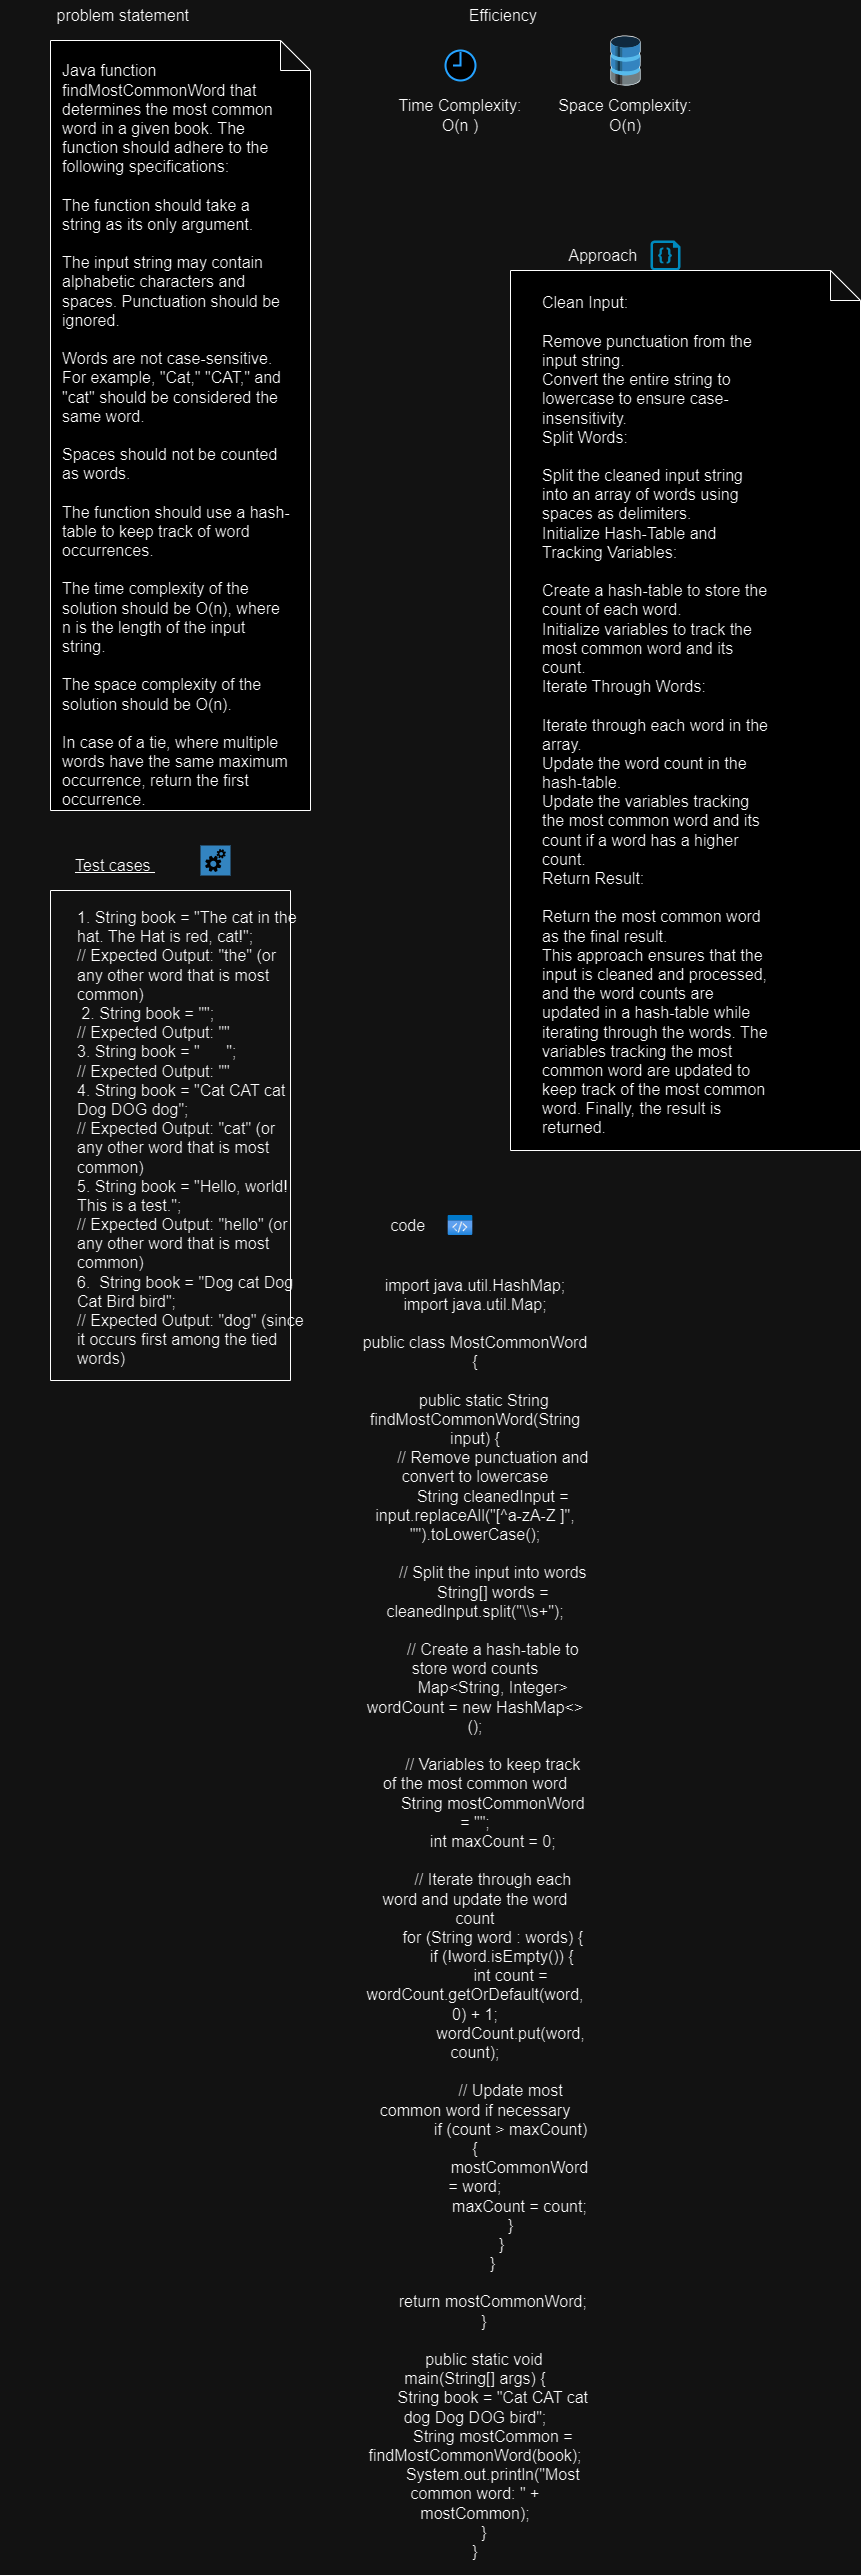

The diagram above was exported from draw.io. Its source (the exported page's mxGraphModel, read from the mxfile embedded in the PNG):
<mxGraphModel dx="1474" dy="445" grid="1" gridSize="10" guides="1" tooltips="1" connect="1" arrows="1" fold="1" page="1" pageScale="1" pageWidth="850" pageHeight="1100" math="0" shadow="0">
  <root>
    <mxCell id="0" />
    <mxCell id="1" parent="0" />
    <mxCell id="hIKXRNgMxzVhQn7wR2U1-1" value="&lt;font size=&quot;3&quot;&gt;problem statement&amp;nbsp;&lt;/font&gt;" style="text;html=1;strokeColor=none;fillColor=none;align=center;verticalAlign=middle;whiteSpace=wrap;rounded=0;" parent="1" vertex="1">
      <mxGeometry y="30" width="230" height="30" as="geometry" />
    </mxCell>
    <mxCell id="hIKXRNgMxzVhQn7wR2U1-3" value="" style="shape=note;whiteSpace=wrap;html=1;backgroundOutline=1;darkOpacity=0.05;" parent="1" vertex="1">
      <mxGeometry x="40" y="70" width="260" height="770" as="geometry" />
    </mxCell>
    <mxCell id="hIKXRNgMxzVhQn7wR2U1-4" value="&lt;div&gt;&lt;div&gt;&lt;font size=&quot;3&quot;&gt;Java function findMostCommonWord that determines the most common word in a given book. The function should adhere to the following specifications:&lt;/font&gt;&lt;/div&gt;&lt;div&gt;&lt;font size=&quot;3&quot;&gt;&lt;br&gt;&lt;/font&gt;&lt;/div&gt;&lt;div&gt;&lt;font size=&quot;3&quot;&gt;The function should take a string as its only argument.&lt;/font&gt;&lt;/div&gt;&lt;div&gt;&lt;font size=&quot;3&quot;&gt;&lt;br&gt;&lt;/font&gt;&lt;/div&gt;&lt;div&gt;&lt;font size=&quot;3&quot;&gt;The input string may contain alphabetic characters and spaces. Punctuation should be ignored.&lt;/font&gt;&lt;/div&gt;&lt;div&gt;&lt;font size=&quot;3&quot;&gt;&lt;br&gt;&lt;/font&gt;&lt;/div&gt;&lt;div&gt;&lt;font size=&quot;3&quot;&gt;Words are not case-sensitive. For example, &quot;Cat,&quot; &quot;CAT,&quot; and &quot;cat&quot; should be considered the same word.&lt;/font&gt;&lt;/div&gt;&lt;div&gt;&lt;font size=&quot;3&quot;&gt;&lt;br&gt;&lt;/font&gt;&lt;/div&gt;&lt;div&gt;&lt;font size=&quot;3&quot;&gt;Spaces should not be counted as words.&lt;/font&gt;&lt;/div&gt;&lt;div&gt;&lt;font size=&quot;3&quot;&gt;&lt;br&gt;&lt;/font&gt;&lt;/div&gt;&lt;div&gt;&lt;font size=&quot;3&quot;&gt;The function should use a hash-table to keep track of word occurrences.&lt;/font&gt;&lt;/div&gt;&lt;div&gt;&lt;font size=&quot;3&quot;&gt;&lt;br&gt;&lt;/font&gt;&lt;/div&gt;&lt;div&gt;&lt;font size=&quot;3&quot;&gt;The time complexity of the solution should be O(n), where n is the length of the input string.&lt;/font&gt;&lt;/div&gt;&lt;div&gt;&lt;font size=&quot;3&quot;&gt;&lt;br&gt;&lt;/font&gt;&lt;/div&gt;&lt;div&gt;&lt;font size=&quot;3&quot;&gt;The space complexity of the solution should be O(n).&lt;/font&gt;&lt;/div&gt;&lt;div&gt;&lt;font size=&quot;3&quot;&gt;&lt;br&gt;&lt;/font&gt;&lt;/div&gt;&lt;div&gt;&lt;font size=&quot;3&quot;&gt;In case of a tie, where multiple words have the same maximum occurrence, return the first occurrence.&lt;/font&gt;&lt;/div&gt;&lt;/div&gt;" style="text;html=1;strokeColor=none;fillColor=none;align=left;verticalAlign=middle;whiteSpace=wrap;rounded=0;" parent="1" vertex="1">
      <mxGeometry x="50" y="450" width="230" height="30" as="geometry" />
    </mxCell>
    <mxCell id="hIKXRNgMxzVhQn7wR2U1-6" value="&lt;font size=&quot;3&quot;&gt;Efficiency&amp;nbsp;&lt;/font&gt;" style="text;html=1;strokeColor=none;fillColor=none;align=center;verticalAlign=middle;whiteSpace=wrap;rounded=0;" parent="1" vertex="1">
      <mxGeometry x="380" y="30" width="230" height="30" as="geometry" />
    </mxCell>
    <mxCell id="hIKXRNgMxzVhQn7wR2U1-10" value="&lt;div&gt;&lt;font size=&quot;3&quot;&gt;Time Complexity:&lt;/font&gt;&lt;/div&gt;&lt;div&gt;&lt;font size=&quot;3&quot;&gt;O(n )&lt;/font&gt;&lt;/div&gt;" style="text;html=1;strokeColor=none;fillColor=none;align=center;verticalAlign=middle;whiteSpace=wrap;rounded=0;" parent="1" vertex="1">
      <mxGeometry x="335" y="130" width="230" height="30" as="geometry" />
    </mxCell>
    <mxCell id="hIKXRNgMxzVhQn7wR2U1-12" value="" style="shadow=0;dashed=0;html=1;labelPosition=center;verticalLabelPosition=bottom;verticalAlign=top;align=center;outlineConnect=0;shape=mxgraph.veeam.3d.lost_space;" parent="1" vertex="1">
      <mxGeometry x="600" y="65" width="30" height="50" as="geometry" />
    </mxCell>
    <mxCell id="hIKXRNgMxzVhQn7wR2U1-13" value="&lt;div&gt;&lt;font size=&quot;3&quot;&gt;Space Complexity:&lt;/font&gt;&lt;/div&gt;&lt;div&gt;&lt;font size=&quot;3&quot;&gt;O(n)&lt;/font&gt;&lt;/div&gt;" style="text;html=1;strokeColor=none;fillColor=none;align=center;verticalAlign=middle;whiteSpace=wrap;rounded=0;" parent="1" vertex="1">
      <mxGeometry x="535" y="130" width="160" height="30" as="geometry" />
    </mxCell>
    <mxCell id="hIKXRNgMxzVhQn7wR2U1-15" value="&lt;font size=&quot;3&quot;&gt;&lt;u&gt;Test cases&amp;nbsp;&lt;/u&gt;&lt;/font&gt;" style="text;html=1;strokeColor=none;fillColor=none;align=center;verticalAlign=middle;whiteSpace=wrap;rounded=0;" parent="1" vertex="1">
      <mxGeometry x="-10" y="880" width="230" height="30" as="geometry" />
    </mxCell>
    <mxCell id="hIKXRNgMxzVhQn7wR2U1-16" value="" style="shadow=0;dashed=0;html=1;strokeColor=none;fillColor=#4495D1;labelPosition=center;verticalLabelPosition=bottom;verticalAlign=top;align=center;outlineConnect=0;shape=mxgraph.veeam.automated_testing;" parent="1" vertex="1">
      <mxGeometry x="190" y="875" width="30" height="30" as="geometry" />
    </mxCell>
    <mxCell id="hIKXRNgMxzVhQn7wR2U1-17" value="" style="html=1;verticalLabelPosition=bottom;align=center;labelBackgroundColor=#ffffff;verticalAlign=top;strokeWidth=2;strokeColor=#0080F0;shadow=0;dashed=0;shape=mxgraph.ios7.icons.clock;" parent="1" vertex="1">
      <mxGeometry x="435" y="80" width="30" height="30" as="geometry" />
    </mxCell>
    <mxCell id="hIKXRNgMxzVhQn7wR2U1-18" value="" style="swimlane;startSize=0;" parent="1" vertex="1">
      <mxGeometry x="40" y="920" width="240" height="490" as="geometry">
        <mxRectangle x="-30" y="510" width="50" height="40" as="alternateBounds" />
      </mxGeometry>
    </mxCell>
    <mxCell id="5oywRGPjdjSomAiE-D66-1" value="&lt;div&gt;&lt;font size=&quot;3&quot;&gt;1. String book = &quot;The cat in the hat. The Hat is red, cat!&quot;;&lt;/font&gt;&lt;/div&gt;&lt;div&gt;&lt;font size=&quot;3&quot;&gt;// Expected Output: &quot;the&quot; (or any other word that is most common)&lt;/font&gt;&lt;/div&gt;&lt;div&gt;&lt;font size=&quot;3&quot;&gt;&amp;nbsp;2. String book = &quot;&quot;;&lt;/font&gt;&lt;/div&gt;&lt;div&gt;&lt;font size=&quot;3&quot;&gt;// Expected Output: &quot;&quot;&lt;/font&gt;&lt;/div&gt;&lt;div&gt;&lt;font size=&quot;3&quot;&gt;3. String book = &quot;&amp;nbsp; &amp;nbsp; &amp;nbsp; &quot;;&lt;/font&gt;&lt;/div&gt;&lt;div&gt;&lt;font size=&quot;3&quot;&gt;// Expected Output: &quot;&quot;&lt;/font&gt;&lt;/div&gt;&lt;div&gt;&lt;font size=&quot;3&quot;&gt;4. String book = &quot;Cat CAT cat Dog DOG dog&quot;;&lt;/font&gt;&lt;/div&gt;&lt;div&gt;&lt;font size=&quot;3&quot;&gt;// Expected Output: &quot;cat&quot; (or any other word that is most common)&lt;/font&gt;&lt;/div&gt;&lt;div&gt;&lt;font size=&quot;3&quot;&gt;5. String book = &quot;Hello, world! This is a test.&quot;;&lt;/font&gt;&lt;/div&gt;&lt;div&gt;&lt;font size=&quot;3&quot;&gt;// Expected Output: &quot;hello&quot; (or any other word that is most common)&lt;/font&gt;&lt;/div&gt;&lt;div&gt;&lt;font size=&quot;3&quot;&gt;6.&amp;nbsp; String book = &quot;Dog cat Dog Cat Bird bird&quot;;&lt;/font&gt;&lt;/div&gt;&lt;div&gt;&lt;font size=&quot;3&quot;&gt;// Expected Output: &quot;dog&quot; (since it occurs first among the tied words)&lt;/font&gt;&lt;/div&gt;&lt;div&gt;&lt;br&gt;&lt;/div&gt;" style="text;html=1;strokeColor=none;fillColor=none;align=left;verticalAlign=middle;whiteSpace=wrap;rounded=0;" vertex="1" parent="hIKXRNgMxzVhQn7wR2U1-18">
      <mxGeometry x="25" y="240" width="230" height="30" as="geometry" />
    </mxCell>
    <mxCell id="hIKXRNgMxzVhQn7wR2U1-21" value="" style="verticalLabelPosition=bottom;html=1;verticalAlign=top;align=center;strokeColor=none;fillColor=#00BEF2;shape=mxgraph.azure.code_file;pointerEvents=1;" parent="1" vertex="1">
      <mxGeometry x="640" y="270" width="30" height="30" as="geometry" />
    </mxCell>
    <mxCell id="hIKXRNgMxzVhQn7wR2U1-27" value="" style="edgeStyle=orthogonalEdgeStyle;rounded=0;orthogonalLoop=1;jettySize=auto;html=1;" parent="1" source="hIKXRNgMxzVhQn7wR2U1-22" target="hIKXRNgMxzVhQn7wR2U1-26" edge="1">
      <mxGeometry relative="1" as="geometry" />
    </mxCell>
    <mxCell id="hIKXRNgMxzVhQn7wR2U1-22" value="&lt;font size=&quot;3&quot;&gt;Approach&amp;nbsp;&lt;/font&gt;" style="text;html=1;strokeColor=none;fillColor=none;align=center;verticalAlign=middle;whiteSpace=wrap;rounded=0;" parent="1" vertex="1">
      <mxGeometry x="480" y="270" width="230" height="30" as="geometry" />
    </mxCell>
    <mxCell id="hIKXRNgMxzVhQn7wR2U1-26" value="" style="shape=note;whiteSpace=wrap;html=1;backgroundOutline=1;darkOpacity=0.05;" parent="1" vertex="1">
      <mxGeometry x="500" y="300" width="350" height="880" as="geometry" />
    </mxCell>
    <mxCell id="hIKXRNgMxzVhQn7wR2U1-28" value="&lt;div&gt;&lt;font size=&quot;3&quot;&gt;Clean Input:&lt;/font&gt;&lt;/div&gt;&lt;div&gt;&lt;font size=&quot;3&quot;&gt;&lt;br&gt;&lt;/font&gt;&lt;/div&gt;&lt;div&gt;&lt;font size=&quot;3&quot;&gt;Remove punctuation from the input string.&lt;/font&gt;&lt;/div&gt;&lt;div&gt;&lt;font size=&quot;3&quot;&gt;Convert the entire string to lowercase to ensure case-insensitivity.&lt;/font&gt;&lt;/div&gt;&lt;div&gt;&lt;font size=&quot;3&quot;&gt;Split Words:&lt;/font&gt;&lt;/div&gt;&lt;div&gt;&lt;font size=&quot;3&quot;&gt;&lt;br&gt;&lt;/font&gt;&lt;/div&gt;&lt;div&gt;&lt;font size=&quot;3&quot;&gt;Split the cleaned input string into an array of words using spaces as delimiters.&lt;/font&gt;&lt;/div&gt;&lt;div&gt;&lt;font size=&quot;3&quot;&gt;Initialize Hash-Table and Tracking Variables:&lt;/font&gt;&lt;/div&gt;&lt;div&gt;&lt;font size=&quot;3&quot;&gt;&lt;br&gt;&lt;/font&gt;&lt;/div&gt;&lt;div&gt;&lt;font size=&quot;3&quot;&gt;Create a hash-table to store the count of each word.&lt;/font&gt;&lt;/div&gt;&lt;div&gt;&lt;font size=&quot;3&quot;&gt;Initialize variables to track the most common word and its count.&lt;/font&gt;&lt;/div&gt;&lt;div&gt;&lt;font size=&quot;3&quot;&gt;Iterate Through Words:&lt;/font&gt;&lt;/div&gt;&lt;div&gt;&lt;font size=&quot;3&quot;&gt;&lt;br&gt;&lt;/font&gt;&lt;/div&gt;&lt;div&gt;&lt;font size=&quot;3&quot;&gt;Iterate through each word in the array.&lt;/font&gt;&lt;/div&gt;&lt;div&gt;&lt;font size=&quot;3&quot;&gt;Update the word count in the hash-table.&lt;/font&gt;&lt;/div&gt;&lt;div&gt;&lt;font size=&quot;3&quot;&gt;Update the variables tracking the most common word and its count if a word has a higher count.&lt;/font&gt;&lt;/div&gt;&lt;div&gt;&lt;font size=&quot;3&quot;&gt;Return Result:&lt;/font&gt;&lt;/div&gt;&lt;div&gt;&lt;font size=&quot;3&quot;&gt;&lt;br&gt;&lt;/font&gt;&lt;/div&gt;&lt;div&gt;&lt;font size=&quot;3&quot;&gt;Return the most common word as the final result.&lt;/font&gt;&lt;/div&gt;&lt;div&gt;&lt;font size=&quot;3&quot;&gt;This approach ensures that the input is cleaned and processed, and the word counts are updated in a hash-table while iterating through the words. The variables tracking the most common word are updated to keep track of the most common word. Finally, the result is returned.&lt;/font&gt;&lt;/div&gt;" style="text;html=1;strokeColor=none;fillColor=none;align=left;verticalAlign=middle;whiteSpace=wrap;rounded=0;" parent="1" vertex="1">
      <mxGeometry x="530" y="730" width="230" height="30" as="geometry" />
    </mxCell>
    <mxCell id="hIKXRNgMxzVhQn7wR2U1-29" value="" style="image;aspect=fixed;html=1;points=[];align=center;fontSize=12;image=img/lib/azure2/general/Code.svg;" parent="1" vertex="1">
      <mxGeometry x="437.69" y="1245" width="24.62" height="20" as="geometry" />
    </mxCell>
    <mxCell id="hIKXRNgMxzVhQn7wR2U1-30" value="&lt;font size=&quot;3&quot;&gt;code&amp;nbsp;&lt;/font&gt;" style="text;html=1;strokeColor=none;fillColor=none;align=center;verticalAlign=middle;whiteSpace=wrap;rounded=0;" parent="1" vertex="1">
      <mxGeometry x="284.62" y="1240" width="230" height="30" as="geometry" />
    </mxCell>
    <mxCell id="5oywRGPjdjSomAiE-D66-2" value="&lt;div&gt;&lt;font size=&quot;3&quot;&gt;import java.util.HashMap;&lt;/font&gt;&lt;/div&gt;&lt;div&gt;&lt;font size=&quot;3&quot;&gt;import java.util.Map;&lt;/font&gt;&lt;/div&gt;&lt;div&gt;&lt;font size=&quot;3&quot;&gt;&lt;br&gt;&lt;/font&gt;&lt;/div&gt;&lt;div&gt;&lt;font size=&quot;3&quot;&gt;public class MostCommonWord {&lt;/font&gt;&lt;/div&gt;&lt;div&gt;&lt;font size=&quot;3&quot;&gt;&lt;br&gt;&lt;/font&gt;&lt;/div&gt;&lt;div&gt;&lt;font size=&quot;3&quot;&gt;&amp;nbsp; &amp;nbsp; public static String findMostCommonWord(String input) {&lt;/font&gt;&lt;/div&gt;&lt;div&gt;&lt;font size=&quot;3&quot;&gt;&amp;nbsp; &amp;nbsp; &amp;nbsp; &amp;nbsp; // Remove punctuation and convert to lowercase&lt;/font&gt;&lt;/div&gt;&lt;div&gt;&lt;font size=&quot;3&quot;&gt;&amp;nbsp; &amp;nbsp; &amp;nbsp; &amp;nbsp; String cleanedInput = input.replaceAll(&quot;[^a-zA-Z ]&quot;, &quot;&quot;).toLowerCase();&lt;/font&gt;&lt;/div&gt;&lt;div&gt;&lt;font size=&quot;3&quot;&gt;&lt;br&gt;&lt;/font&gt;&lt;/div&gt;&lt;div&gt;&lt;font size=&quot;3&quot;&gt;&amp;nbsp; &amp;nbsp; &amp;nbsp; &amp;nbsp; // Split the input into words&lt;/font&gt;&lt;/div&gt;&lt;div&gt;&lt;font size=&quot;3&quot;&gt;&amp;nbsp; &amp;nbsp; &amp;nbsp; &amp;nbsp; String[] words = cleanedInput.split(&quot;\\s+&quot;);&lt;/font&gt;&lt;/div&gt;&lt;div&gt;&lt;font size=&quot;3&quot;&gt;&lt;br&gt;&lt;/font&gt;&lt;/div&gt;&lt;div&gt;&lt;font size=&quot;3&quot;&gt;&amp;nbsp; &amp;nbsp; &amp;nbsp; &amp;nbsp; // Create a hash-table to store word counts&lt;/font&gt;&lt;/div&gt;&lt;div&gt;&lt;font size=&quot;3&quot;&gt;&amp;nbsp; &amp;nbsp; &amp;nbsp; &amp;nbsp; Map&amp;lt;String, Integer&amp;gt; wordCount = new HashMap&amp;lt;&amp;gt;();&lt;/font&gt;&lt;/div&gt;&lt;div&gt;&lt;font size=&quot;3&quot;&gt;&lt;br&gt;&lt;/font&gt;&lt;/div&gt;&lt;div&gt;&lt;font size=&quot;3&quot;&gt;&amp;nbsp; &amp;nbsp; &amp;nbsp; &amp;nbsp; // Variables to keep track of the most common word&lt;/font&gt;&lt;/div&gt;&lt;div&gt;&lt;font size=&quot;3&quot;&gt;&amp;nbsp; &amp;nbsp; &amp;nbsp; &amp;nbsp; String mostCommonWord = &quot;&quot;;&lt;/font&gt;&lt;/div&gt;&lt;div&gt;&lt;font size=&quot;3&quot;&gt;&amp;nbsp; &amp;nbsp; &amp;nbsp; &amp;nbsp; int maxCount = 0;&lt;/font&gt;&lt;/div&gt;&lt;div&gt;&lt;font size=&quot;3&quot;&gt;&lt;br&gt;&lt;/font&gt;&lt;/div&gt;&lt;div&gt;&lt;font size=&quot;3&quot;&gt;&amp;nbsp; &amp;nbsp; &amp;nbsp; &amp;nbsp; // Iterate through each word and update the word count&lt;/font&gt;&lt;/div&gt;&lt;div&gt;&lt;font size=&quot;3&quot;&gt;&amp;nbsp; &amp;nbsp; &amp;nbsp; &amp;nbsp; for (String word : words) {&lt;/font&gt;&lt;/div&gt;&lt;div&gt;&lt;font size=&quot;3&quot;&gt;&amp;nbsp; &amp;nbsp; &amp;nbsp; &amp;nbsp; &amp;nbsp; &amp;nbsp; if (!word.isEmpty()) {&lt;/font&gt;&lt;/div&gt;&lt;div&gt;&lt;font size=&quot;3&quot;&gt;&amp;nbsp; &amp;nbsp; &amp;nbsp; &amp;nbsp; &amp;nbsp; &amp;nbsp; &amp;nbsp; &amp;nbsp; int count = wordCount.getOrDefault(word, 0) + 1;&lt;/font&gt;&lt;/div&gt;&lt;div&gt;&lt;font size=&quot;3&quot;&gt;&amp;nbsp; &amp;nbsp; &amp;nbsp; &amp;nbsp; &amp;nbsp; &amp;nbsp; &amp;nbsp; &amp;nbsp; wordCount.put(word, count);&lt;/font&gt;&lt;/div&gt;&lt;div&gt;&lt;font size=&quot;3&quot;&gt;&lt;br&gt;&lt;/font&gt;&lt;/div&gt;&lt;div&gt;&lt;font size=&quot;3&quot;&gt;&amp;nbsp; &amp;nbsp; &amp;nbsp; &amp;nbsp; &amp;nbsp; &amp;nbsp; &amp;nbsp; &amp;nbsp; // Update most common word if necessary&lt;/font&gt;&lt;/div&gt;&lt;div&gt;&lt;font size=&quot;3&quot;&gt;&amp;nbsp; &amp;nbsp; &amp;nbsp; &amp;nbsp; &amp;nbsp; &amp;nbsp; &amp;nbsp; &amp;nbsp; if (count &amp;gt; maxCount) {&lt;/font&gt;&lt;/div&gt;&lt;div&gt;&lt;font size=&quot;3&quot;&gt;&amp;nbsp; &amp;nbsp; &amp;nbsp; &amp;nbsp; &amp;nbsp; &amp;nbsp; &amp;nbsp; &amp;nbsp; &amp;nbsp; &amp;nbsp; mostCommonWord = word;&lt;/font&gt;&lt;/div&gt;&lt;div&gt;&lt;font size=&quot;3&quot;&gt;&amp;nbsp; &amp;nbsp; &amp;nbsp; &amp;nbsp; &amp;nbsp; &amp;nbsp; &amp;nbsp; &amp;nbsp; &amp;nbsp; &amp;nbsp; maxCount = count;&lt;/font&gt;&lt;/div&gt;&lt;div&gt;&lt;font size=&quot;3&quot;&gt;&amp;nbsp; &amp;nbsp; &amp;nbsp; &amp;nbsp; &amp;nbsp; &amp;nbsp; &amp;nbsp; &amp;nbsp; }&lt;/font&gt;&lt;/div&gt;&lt;div&gt;&lt;font size=&quot;3&quot;&gt;&amp;nbsp; &amp;nbsp; &amp;nbsp; &amp;nbsp; &amp;nbsp; &amp;nbsp; }&lt;/font&gt;&lt;/div&gt;&lt;div&gt;&lt;font size=&quot;3&quot;&gt;&amp;nbsp; &amp;nbsp; &amp;nbsp; &amp;nbsp; }&lt;/font&gt;&lt;/div&gt;&lt;div&gt;&lt;font size=&quot;3&quot;&gt;&lt;br&gt;&lt;/font&gt;&lt;/div&gt;&lt;div&gt;&lt;font size=&quot;3&quot;&gt;&amp;nbsp; &amp;nbsp; &amp;nbsp; &amp;nbsp; return mostCommonWord;&lt;/font&gt;&lt;/div&gt;&lt;div&gt;&lt;font size=&quot;3&quot;&gt;&amp;nbsp; &amp;nbsp; }&lt;/font&gt;&lt;/div&gt;&lt;div&gt;&lt;font size=&quot;3&quot;&gt;&lt;br&gt;&lt;/font&gt;&lt;/div&gt;&lt;div&gt;&lt;font size=&quot;3&quot;&gt;&amp;nbsp; &amp;nbsp; public static void main(String[] args) {&lt;/font&gt;&lt;/div&gt;&lt;div&gt;&lt;font size=&quot;3&quot;&gt;&amp;nbsp; &amp;nbsp; &amp;nbsp; &amp;nbsp; String book = &quot;Cat CAT cat dog Dog DOG bird&quot;;&lt;/font&gt;&lt;/div&gt;&lt;div&gt;&lt;font size=&quot;3&quot;&gt;&amp;nbsp; &amp;nbsp; &amp;nbsp; &amp;nbsp; String mostCommon = findMostCommonWord(book);&lt;/font&gt;&lt;/div&gt;&lt;div&gt;&lt;font size=&quot;3&quot;&gt;&amp;nbsp; &amp;nbsp; &amp;nbsp; &amp;nbsp; System.out.println(&quot;Most common word: &quot; + mostCommon);&lt;/font&gt;&lt;/div&gt;&lt;div&gt;&lt;font size=&quot;3&quot;&gt;&amp;nbsp; &amp;nbsp; }&lt;/font&gt;&lt;/div&gt;&lt;div&gt;&lt;font size=&quot;3&quot;&gt;}&lt;/font&gt;&lt;/div&gt;&lt;div&gt;&lt;br&gt;&lt;/div&gt;" style="text;html=1;strokeColor=none;fillColor=none;align=center;verticalAlign=middle;whiteSpace=wrap;rounded=0;" vertex="1" parent="1">
      <mxGeometry x="350" y="1940" width="230" height="30" as="geometry" />
    </mxCell>
  </root>
</mxGraphModel>